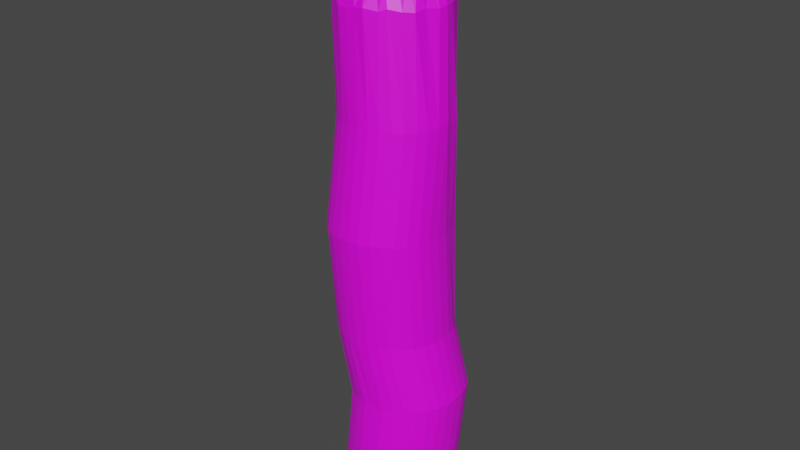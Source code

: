 # Source: wood2.blend  (saved by Blender 2.80.75; exported with 4.5.12 LTS)
import bpy
from mathutils import Matrix  # noqa: F401  (used for matrix-valued properties, if any)

bpy.ops.wm.read_factory_settings(use_empty=True)
scene = bpy.context.scene
scene.name = 'Scene'

# ---- collections
col_collection = bpy.data.collections.new('Collection'); scene.collection.children.link(col_collection)

# ---- images (referenced by path relative to the original .blend; pixels are not part of the script)
import os
ASSET_DIR = os.environ.get("B2B_ASSET_DIR", "")  # directory of the original .blend (textures are referenced by path, not embedded)
HERE = os.path.dirname(os.path.abspath(__file__))  # packed textures are extracted next to this script under _unpacked/

def load_image(name, relpath, width, height, colorspace="sRGB"):
    """Load a texture the original file referenced (path relative to the .blend, or extracted next to this script)."""
    p = next((c for c in (os.path.join(HERE, relpath), os.path.join(ASSET_DIR, relpath)) if relpath and os.path.exists(c)), "")
    if p:
        img = bpy.data.images.load(p, check_existing=True)
        img.name = name
    else:  # same state as the original file: an image datablock whose file is absent (Cycles renders it pink)
        img = bpy.data.images.new(name, width, height)
        img.source = "FILE"
        img.filepath = "//" + (relpath or name)
    img.colorspace_settings.name = colorspace
    return img
img_wood = load_image('Wood', 'Wood.png', 1024, 1024, 'sRGB')

# ---- materials (node trees are filled in below, after node groups)
mat_wood1 = bpy.data.materials.new('Wood1')
mat_wood1.use_transparent_shadow = False

# ---- material node trees
mat_wood1.use_nodes = True; mat_wood1.node_tree.nodes.clear()
_N = mat_wood1.node_tree.nodes; _L = mat_wood1.node_tree.links
n0 = _N.new('ShaderNodeOutputMaterial'); n0.name = 'Material Output'; n0.location = (300, 300)
n1 = _N.new('ShaderNodeBsdfPrincipled'); n1.name = 'Principled BSDF'; n1.location = (10, 300)
n1.distribution = 'GGX'
n1.subsurface_method = 'BURLEY'
n1.inputs[3].default_value = 1.45
n1.inputs[27].default_value = (0.0, 0.0, 0.0, 1.0)
n1.inputs[28].default_value = 1.0
n2 = _N.new('ShaderNodeTexCoord'); n2.name = 'Texture Coordinate'; n2.location = (-594, 189)
n3 = _N.new('ShaderNodeTexImage'); n3.name = 'Image Texture'; n3.location = (-359, 169)
n3.image = img_wood
_L.new(n1.outputs[0], n0.inputs[0])
_L.new(n2.outputs[2], n3.inputs[0])
_L.new(n3.outputs[0], n1.inputs[0])
n0.is_active_output = True

# ---- world
world_world = bpy.data.worlds.new('World'); scene.world = world_world
world_world.use_nodes = True; world_world.node_tree.nodes.clear()
_N = world_world.node_tree.nodes; _L = world_world.node_tree.links
n0 = _N.new('ShaderNodeOutputWorld'); n0.name = 'World Output'; n0.location = (300, 300)
n1 = _N.new('ShaderNodeBackground'); n1.name = 'Background'; n1.location = (10, 300)
n1.inputs[0].default_value = (0.05088, 0.05088, 0.05088, 1.0)
_L.new(n1.outputs[0], n0.inputs[0])
n0.is_active_output = True
world_world.color = (0.05088, 0.05088, 0.05088)
world_world.use_sun_shadow = False
world_world.sun_shadow_jitter_overblur = 0.0

# ---- meshes
me_cylinder = bpy.data.meshes.new('Cylinder')
me_cylinder.from_pydata([(0.0, 0.6382, 0.01291), (0.0009261, 0.01684, 6.81), (0.1245, 0.6259, 0.01291), (0.008518, 0.002033, 6.812), (0.2442, 0.5896, 0.01291), (0.01476, 0.007552, 6.793), (0.3546, 0.5306, 0.01291), (0.02011, 0.01905, 6.8), (0.4513, 0.4513, 0.01291), (0.02591, 0.005664, 6.811), (0.5306, 0.3546, 0.01291), (0.02948, 0.01669, 6.797), (0.5896, 0.2442, 0.0131), (0.03267, 0.01202, 6.818), (0.6259, 0.1245, 0.02371), (0.0362, -0.02498, 6.809), (0.6382, 4.818e-08, 0.04208), (0.03597, -0.01387, 6.819), (0.6259, -0.1245, 0.02538), (0.03518, -0.01835, 6.798), (0.5896, -0.2442, 0.01383), (0.03276, -0.01692, 6.792), (0.5306, -0.3546, 0.01291), (0.0295, -0.02299, 6.797), (0.4513, -0.4513, 0.01291), (0.02551, -0.03619, 6.789), (0.3546, -0.5306, 0.01291), (0.02104, -0.05793, 6.811), (0.2442, -0.5896, 0.01291), (0.01443, -0.05101, 6.796), (0.1245, -0.6259, 0.01291), (0.007918, -0.05522, 6.788), (-2.079e-07, -0.6382, 0.01291), (0.001061, -0.0564, 6.786), (-0.1245, -0.6259, 0.01291), (-0.005499, -0.06211, 6.801), (-0.2442, -0.5896, 0.01291), (-0.01294, -0.04376, 6.795), (-0.3546, -0.5306, 0.01291), (-0.01869, -0.04751, 6.787), (-0.4513, -0.4513, 0.01291), (-0.0245, -0.03373, 6.794), (-0.5306, -0.3546, 0.01291), (-0.02851, -0.03598, 6.791), (-0.5896, -0.2442, 0.01291), (-0.03225, -0.02023, 6.811), (-0.6259, -0.1245, 0.01291), (-0.03422, -0.01437, 6.803), (-0.6382, 6.162e-07, 0.01291), (-0.03461, -0.01336, 6.792), (-0.6259, 0.1245, 0.01291), (-0.03459, 0.006803, 6.807), (-0.5896, 0.2442, 0.01291), (-0.03195, 0.0007776, 6.793), (-0.5306, 0.3546, 0.01291), (-0.02876, 0.008176, 6.804), (-0.4513, 0.4513, 0.01291), (-0.02341, -0.00551, 6.787), (-0.3546, 0.5306, 0.01291), (-0.01852, 0.00786, 6.795), (-0.2442, 0.5896, 0.01291), (-0.01305, 0.0236, 6.795), (-0.1245, 0.6259, 0.01291), (-0.005668, 0.01044, 6.796), (0.1046, 0.5783, 5.818), (-0.01221, 0.5866, 5.816), (0.2101, 0.5387, 5.82), (0.3232, 0.4982, 5.828), (0.4056, 0.403, 5.818), (0.4462, 0.3151, 5.855), (0.5182, 0.1883, 5.831), (0.5587, 0.1041, 5.829), (0.5879, -0.006868, 5.842), (0.5776, -0.1096, 5.826), (0.5142, -0.2283, 5.844), (0.4865, -0.349, 5.821), (0.4038, -0.4354, 5.831), (0.2891, -0.5072, 5.853), (0.2164, -0.5474, 5.827), (0.07498, -0.6043, 5.848), (-0.02094, -0.6034, 5.838), (-0.133, -0.603, 5.815), (-0.2397, -0.5863, 5.821), (-0.3776, -0.4978, 5.856), (-0.4567, -0.4487, 5.839), (-0.5057, -0.3444, 5.822), (-0.6031, -0.2362, 5.864), (-0.6282, -0.1112, 5.859), (-0.6135, -0.00485, 5.831), (-0.6203, 0.09524, 5.842), (-0.5975, 0.2164, 5.846), (-0.5023, 0.3279, 5.822), (-0.454, 0.3849, 5.831), (-0.3663, 0.4767, 5.834), (-0.279, 0.5427, 5.86), (-0.1656, 0.5679, 5.845), (0.1176, 0.6915, 1.46), (-0.0166, 0.6141, 2.244), (-0.03295, 0.516, 3.467), (0.01748, 0.4993, 4.679), (0.1373, 0.4875, 4.679), (0.09652, 0.5338, 3.477), (0.1079, 0.6018, 2.244), (0.2461, 0.6791, 1.467), (0.2525, 0.4526, 4.679), (0.2121, 0.4867, 3.461), (0.2276, 0.5655, 2.244), (0.3642, 0.6477, 1.473), (0.3587, 0.3958, 4.679), (0.3227, 0.4133, 3.47), (0.338, 0.5065, 2.244), (0.4762, 0.5912, 1.481), (0.4518, 0.3194, 4.679), (0.4243, 0.3888, 3.467), (0.4347, 0.4272, 2.244), (0.5703, 0.5081, 1.469), (0.5282, 0.2263, 4.679), (0.5036, 0.3019, 3.462), (0.514, 0.3305, 2.244), (0.6529, 0.4161, 1.484), (0.5992, 0.1643, 4.689), (0.558, 0.1417, 3.464), (0.573, 0.2201, 2.245), (0.7124, 0.3065, 1.487), (0.6272, 0.02771, 4.696), (0.5963, 0.025, 3.474), (0.6093, 0.1004, 2.259), (0.7483, 0.1862, 1.498), (0.6535, -0.04737, 4.717), (0.6059, -0.1147, 3.496), (0.6216, -0.0241, 2.273), (0.7584, 0.05855, 1.504), (0.6406, -0.1706, 4.702), (0.5958, -0.2418, 3.492), (0.6093, -0.1486, 2.259), (0.7448, -0.06793, 1.475), (0.6048, -0.2884, 4.688), (0.5592, -0.3615, 3.479), (0.573, -0.2683, 2.245), (0.7109, -0.1842, 1.48), (0.5495, -0.3901, 4.687), (0.5012, -0.4732, 3.484), (0.514, -0.3787, 2.244), (0.652, -0.2943, 1.48), (0.4738, -0.4811, 4.688), (0.4214, -0.5707, 3.482), (0.4347, -0.4754, 2.244), (0.5701, -0.3947, 1.468), (0.3807, -0.5574, 4.688), (0.3272, -0.6523, 3.496), (0.338, -0.5547, 2.244), (0.4751, -0.4717, 1.476), (0.2745, -0.6142, 4.688), (0.2166, -0.712, 3.495), (0.2276, -0.6137, 2.244), (0.3649, -0.5326, 1.472), (0.1593, -0.6492, 4.688), (0.09551, -0.7503, 3.489), (0.1079, -0.65, 2.244), (0.2437, -0.5735, 1.461), (0.03948, -0.661, 4.688), (-0.02745, -0.7604, 3.495), (-0.0166, -0.6623, 2.244), (0.1233, -0.5865, 1.466), (-0.08035, -0.6492, 4.688), (-0.1534, -0.7502, 3.489), (-0.1411, -0.65, 2.244), (0.007229, -0.59, 1.45), (-0.1956, -0.6142, 4.688), (-0.275, -0.7166, 3.481), (-0.2608, -0.6137, 2.244), (-0.1102, -0.5574, 1.447), (-0.3018, -0.5574, 4.688), (-0.3872, -0.6604, 3.472), (-0.3712, -0.5547, 2.244), (-0.2034, -0.5114, 1.451), (-0.3948, -0.4811, 4.688), (-0.4799, -0.5751, 3.49), (-0.4679, -0.4754, 2.244), (-0.2815, -0.4664, 1.416), (-0.4712, -0.388, 4.688), (-0.5642, -0.4856, 3.469), (-0.5472, -0.3787, 2.244), (-0.3611, -0.37, 1.415), (-0.528, -0.2818, 4.688), (-0.6189, -0.3691, 3.487), (-0.6062, -0.2683, 2.244), (-0.4181, -0.2567, 1.424), (-0.5636, -0.1686, 4.688), (-0.6548, -0.2487, 3.489), (-0.6425, -0.1486, 2.244), (-0.4534, -0.1356, 1.428), (-0.5796, -0.06184, 4.686), (-0.6686, -0.1265, 3.482), (-0.6548, -0.0241, 2.244), (-0.4648, -0.009798, 1.432), (-0.5643, 0.06897, 4.687), (-0.6553, -0.0005424, 3.487), (-0.6425, 0.1004, 2.244), (-0.4573, 0.1079, 1.411), (-0.5325, 0.1744, 4.686), (-0.6173, 0.1217, 3.494), (-0.6062, 0.2201, 2.244), (-0.4193, 0.2299, 1.418), (-0.484, 0.255, 4.683), (-0.5645, 0.223, 3.467), (-0.5472, 0.3305, 2.244), (-0.3585, 0.3429, 1.427), (-0.4086, 0.3449, 4.682), (-0.4814, 0.3251, 3.483), (-0.4679, 0.4272, 2.244), (-0.3254, 0.5052, 1.475), (-0.3238, 0.3958, 4.679), (-0.3868, 0.4019, 3.474), (-0.3712, 0.5065, 2.244), (-0.2253, 0.5765, 1.465), (-0.2176, 0.4526, 4.679), (-0.2743, 0.4672, 3.482), (-0.2608, 0.5655, 2.244), (-0.1205, 0.6385, 1.462), (-0.1023, 0.4875, 4.679), (-0.1518, 0.5122, 3.492), (-0.1411, 0.6018, 2.244), (0.007305, 0.6664, 1.459), (-0.08158, 0.5368, 6.068), (-0.0431, 0.3277, 6.31), (-0.01169, 0.2201, 6.518), (0.03713, 0.2001, 6.481), (0.05898, 0.3149, 6.283), (0.01959, 0.5142, 6.058), (0.07886, 0.1775, 6.509), (0.1299, 0.3109, 6.293), (0.1165, 0.4492, 6.057), (0.1192, 0.1627, 6.494), (0.1835, 0.2616, 6.294), (0.2029, 0.4117, 6.089), (0.1449, 0.1478, 6.507), (0.252, 0.2088, 6.281), (0.2904, 0.3894, 6.092), (0.1721, 0.1141, 6.49), (0.2668, 0.151, 6.307), (0.352, 0.2941, 6.088), (0.1936, 0.06454, 6.528), (0.3333, 0.09631, 6.282), (0.3878, 0.1928, 6.093), (0.2111, 0.04234, 6.507), (0.3435, 0.01495, 6.287), (0.4309, 0.117, 6.102), (0.2083, -0.03492, 6.532), (0.3314, -0.05785, 6.329), (0.4343, -0.006498, 6.105), (0.2182, -0.0374, 6.522), (0.3311, -0.1265, 6.314), (0.4182, -0.088, 6.065), (0.2043, -0.1283, 6.494), (0.3078, -0.1937, 6.327), (0.4005, -0.2206, 6.083), (0.1861, -0.1534, 6.489), (0.2806, -0.2704, 6.299), (0.3467, -0.2878, 6.086), (0.1428, -0.1893, 6.505), (0.2617, -0.3157, 6.278), (0.29, -0.3547, 6.103), (0.1125, -0.2064, 6.504), (0.1839, -0.3589, 6.289), (0.2086, -0.4388, 6.076), (0.07991, -0.2469, 6.483), (0.1156, -0.3825, 6.3), (0.1173, -0.4663, 6.065), (0.03732, -0.2241, 6.485), (0.05943, -0.4204, 6.278), (0.02103, -0.5043, 6.061), (-0.01753, -0.2251, 6.498), (-0.03647, -0.4356, 6.299), (-0.08028, -0.5371, 6.072), (-0.05794, -0.2365, 6.511), (-0.08109, -0.4001, 6.282), (-0.1804, -0.4908, 6.073), (-0.1023, -0.2476, 6.487), (-0.17, -0.3853, 6.299), (-0.2831, -0.4724, 6.082), (-0.1339, -0.1948, 6.501), (-0.238, -0.3575, 6.296), (-0.3713, -0.4369, 6.08), (-0.1788, -0.1971, 6.491), (-0.3041, -0.3103, 6.311), (-0.45, -0.3545, 6.085), (-0.1919, -0.1417, 6.495), (-0.3518, -0.2646, 6.307), (-0.5112, -0.3113, 6.064), (-0.2143, -0.1102, 6.501), (-0.3829, -0.1967, 6.303), (-0.551, -0.2113, 6.073), (-0.225, -0.05398, 6.494), (-0.4017, -0.1186, 6.306), (-0.5886, -0.1208, 6.061), (-0.2335, 0.00507, 6.496), (-0.4159, -0.04117, 6.313), (-0.596, -0.01651, 6.082), (-0.2265, 0.02158, 6.477), (-0.3893, 0.01385, 6.287), (-0.5854, 0.0951, 6.083), (-0.2194, 0.05094, 6.502), (-0.3604, 0.095, 6.285), (-0.5633, 0.1892, 6.084), (-0.1996, 0.09394, 6.504), (-0.325, 0.1688, 6.288), (-0.5005, 0.2644, 6.082), (-0.1654, 0.1667, 6.484), (-0.2945, 0.2093, 6.296), (-0.4529, 0.3553, 6.075), (-0.1433, 0.176, 6.499), (-0.2371, 0.2549, 6.295), (-0.3727, 0.4503, 6.078), (-0.08786, 0.1877, 6.488), (-0.1418, 0.2908, 6.267), (-0.2779, 0.4935, 6.074), (-0.04769, 0.1962, 6.476), (-0.07712, 0.3141, 6.274), (-0.1819, 0.4954, 6.055)], [], [(99, 65, 64, 100), (100, 64, 66, 104), (104, 66, 67, 108), (108, 67, 68, 112), (112, 68, 69, 116), (116, 69, 70, 120), (120, 70, 71, 124), (124, 71, 72, 128), (128, 72, 73, 132), (132, 73, 74, 136), (136, 74, 75, 140), (140, 75, 76, 144), (144, 76, 77, 148), (148, 77, 78, 152), (152, 78, 79, 156), (156, 79, 80, 160), (160, 80, 81, 164), (164, 81, 82, 168), (168, 82, 83, 172), (172, 83, 84, 176), (176, 84, 85, 180), (180, 85, 86, 184), (184, 86, 87, 188), (188, 87, 88, 192), (192, 88, 89, 196), (196, 89, 90, 200), (200, 90, 91, 204), (204, 91, 92, 208), (208, 92, 93, 212), (212, 93, 94, 216), (3, 1, 63, 61, 59, 57, 55, 53, 51, 49, 47, 45, 43, 41, 39, 37, 35, 33, 31, 29, 27, 25, 23, 21, 19, 17, 15, 13, 11, 9, 7, 5), (216, 94, 95, 220), (220, 95, 65, 99), (0, 2, 4, 6, 8, 10, 12, 14, 16, 18, 20, 22, 24, 26, 28, 30, 32, 34, 36, 38, 40, 42, 44, 46, 48, 50, 52, 54, 56, 58, 60, 62), (224, 229, 64, 65), (229, 232, 66, 64), (232, 235, 67, 66), (235, 238, 68, 67), (238, 241, 69, 68), (241, 244, 70, 69), (244, 247, 71, 70), (247, 250, 72, 71), (250, 253, 73, 72), (253, 256, 74, 73), (256, 259, 75, 74), (259, 262, 76, 75), (262, 265, 77, 76), (265, 268, 78, 77), (268, 271, 79, 78), (271, 274, 80, 79), (274, 277, 81, 80), (277, 280, 82, 81), (280, 283, 83, 82), (283, 286, 84, 83), (286, 289, 85, 84), (289, 292, 86, 85), (292, 295, 87, 86), (295, 298, 88, 87), (298, 301, 89, 88), (301, 304, 90, 89), (304, 307, 91, 90), (307, 310, 92, 91), (310, 313, 93, 92), (313, 316, 94, 93), (316, 319, 95, 94), (319, 224, 65, 95), (62, 223, 96, 0), (223, 222, 97, 96), (222, 221, 98, 97), (221, 220, 99, 98), (60, 219, 223, 62), (219, 218, 222, 223), (218, 217, 221, 222), (217, 216, 220, 221), (58, 215, 219, 60), (215, 214, 218, 219), (214, 213, 217, 218), (213, 212, 216, 217), (56, 211, 215, 58), (211, 210, 214, 215), (210, 209, 213, 214), (209, 208, 212, 213), (54, 207, 211, 56), (207, 206, 210, 211), (206, 205, 209, 210), (205, 204, 208, 209), (52, 203, 207, 54), (203, 202, 206, 207), (202, 201, 205, 206), (201, 200, 204, 205), (50, 199, 203, 52), (199, 198, 202, 203), (198, 197, 201, 202), (197, 196, 200, 201), (48, 195, 199, 50), (195, 194, 198, 199), (194, 193, 197, 198), (193, 192, 196, 197), (46, 191, 195, 48), (191, 190, 194, 195), (190, 189, 193, 194), (189, 188, 192, 193), (44, 187, 191, 46), (187, 186, 190, 191), (186, 185, 189, 190), (185, 184, 188, 189), (42, 183, 187, 44), (183, 182, 186, 187), (182, 181, 185, 186), (181, 180, 184, 185), (40, 179, 183, 42), (179, 178, 182, 183), (178, 177, 181, 182), (177, 176, 180, 181), (38, 175, 179, 40), (175, 174, 178, 179), (174, 173, 177, 178), (173, 172, 176, 177), (36, 171, 175, 38), (171, 170, 174, 175), (170, 169, 173, 174), (169, 168, 172, 173), (34, 167, 171, 36), (167, 166, 170, 171), (166, 165, 169, 170), (165, 164, 168, 169), (32, 163, 167, 34), (163, 162, 166, 167), (162, 161, 165, 166), (161, 160, 164, 165), (30, 159, 163, 32), (159, 158, 162, 163), (158, 157, 161, 162), (157, 156, 160, 161), (28, 155, 159, 30), (155, 154, 158, 159), (154, 153, 157, 158), (153, 152, 156, 157), (26, 151, 155, 28), (151, 150, 154, 155), (150, 149, 153, 154), (149, 148, 152, 153), (24, 147, 151, 26), (147, 146, 150, 151), (146, 145, 149, 150), (145, 144, 148, 149), (22, 143, 147, 24), (143, 142, 146, 147), (142, 141, 145, 146), (141, 140, 144, 145), (20, 139, 143, 22), (139, 138, 142, 143), (138, 137, 141, 142), (137, 136, 140, 141), (18, 135, 139, 20), (135, 134, 138, 139), (134, 133, 137, 138), (133, 132, 136, 137), (16, 131, 135, 18), (131, 130, 134, 135), (130, 129, 133, 134), (129, 128, 132, 133), (14, 127, 131, 16), (127, 126, 130, 131), (126, 125, 129, 130), (125, 124, 128, 129), (12, 123, 127, 14), (123, 122, 126, 127), (122, 121, 125, 126), (121, 120, 124, 125), (10, 119, 123, 12), (119, 118, 122, 123), (118, 117, 121, 122), (117, 116, 120, 121), (8, 115, 119, 10), (115, 114, 118, 119), (114, 113, 117, 118), (113, 112, 116, 117), (6, 111, 115, 8), (111, 110, 114, 115), (110, 109, 113, 114), (109, 108, 112, 113), (4, 107, 111, 6), (107, 106, 110, 111), (106, 105, 109, 110), (105, 104, 108, 109), (2, 103, 107, 4), (103, 102, 106, 107), (102, 101, 105, 106), (101, 100, 104, 105), (0, 96, 103, 2), (96, 97, 102, 103), (97, 98, 101, 102), (98, 99, 100, 101), (63, 1, 226, 317), (317, 226, 225, 318), (318, 225, 224, 319), (61, 63, 317, 314), (314, 317, 318, 315), (315, 318, 319, 316), (59, 61, 314, 311), (311, 314, 315, 312), (312, 315, 316, 313), (57, 59, 311, 308), (308, 311, 312, 309), (309, 312, 313, 310), (55, 57, 308, 305), (305, 308, 309, 306), (306, 309, 310, 307), (53, 55, 305, 302), (302, 305, 306, 303), (303, 306, 307, 304), (51, 53, 302, 299), (299, 302, 303, 300), (300, 303, 304, 301), (49, 51, 299, 296), (296, 299, 300, 297), (297, 300, 301, 298), (47, 49, 296, 293), (293, 296, 297, 294), (294, 297, 298, 295), (45, 47, 293, 290), (290, 293, 294, 291), (291, 294, 295, 292), (43, 45, 290, 287), (287, 290, 291, 288), (288, 291, 292, 289), (41, 43, 287, 284), (284, 287, 288, 285), (285, 288, 289, 286), (39, 41, 284, 281), (281, 284, 285, 282), (282, 285, 286, 283), (37, 39, 281, 278), (278, 281, 282, 279), (279, 282, 283, 280), (35, 37, 278, 275), (275, 278, 279, 276), (276, 279, 280, 277), (33, 35, 275, 272), (272, 275, 276, 273), (273, 276, 277, 274), (31, 33, 272, 269), (269, 272, 273, 270), (270, 273, 274, 271), (29, 31, 269, 266), (266, 269, 270, 267), (267, 270, 271, 268), (27, 29, 266, 263), (263, 266, 267, 264), (264, 267, 268, 265), (25, 27, 263, 260), (260, 263, 264, 261), (261, 264, 265, 262), (23, 25, 260, 257), (257, 260, 261, 258), (258, 261, 262, 259), (21, 23, 257, 254), (254, 257, 258, 255), (255, 258, 259, 256), (19, 21, 254, 251), (251, 254, 255, 252), (252, 255, 256, 253), (17, 19, 251, 248), (248, 251, 252, 249), (249, 252, 253, 250), (15, 17, 248, 245), (245, 248, 249, 246), (246, 249, 250, 247), (13, 15, 245, 242), (242, 245, 246, 243), (243, 246, 247, 244), (11, 13, 242, 239), (239, 242, 243, 240), (240, 243, 244, 241), (9, 11, 239, 236), (236, 239, 240, 237), (237, 240, 241, 238), (7, 9, 236, 233), (233, 236, 237, 234), (234, 237, 238, 235), (5, 7, 233, 230), (230, 233, 234, 231), (231, 234, 235, 232), (3, 5, 230, 227), (227, 230, 231, 228), (228, 231, 232, 229), (1, 3, 227, 226), (226, 227, 228, 225), (225, 228, 229, 224)])
_uv = me_cylinder.uv_layers.new(name='UVMap')
_uv.uv.foreach_set('vector', [1.0, 0.8992, 1.0, 1.0, 0.9688, 1.0, 0.9688, 0.8992, 0.9688, 0.8992, 0.9688, 1.0, 0.9375, 1.0, 0.9375, 0.8992, 0.9375, 0.8992, 0.9375, 1.0, 0.9062, 1.0, 0.9062, 0.8992, 0.9062, 0.8992, 0.9062, 1.0, 0.875, 1.0, 0.875, 0.8992, 0.875, 0.8992, 0.875, 1.0, 0.8438, 1.0, 0.8438, 0.8992, 0.8438, 0.8992, 0.8438, 1.0, 0.8125, 1.0, 0.8125, 0.8992, 0.8125, 0.8992, 0.8125, 1.0, 0.7812, 1.0, 0.7812, 0.8992, 0.7812, 0.8992, 0.7812, 1.0, 0.75, 1.0, 0.75, 0.8992, 0.75, 0.8992, 0.75, 1.0, 0.7188, 1.0, 0.7188, 0.8992, 0.7188, 0.8992, 0.7188, 1.0, 0.6875, 1.0, 0.6875, 0.8992, 0.6875, 0.8992, 0.6875, 1.0, 0.6562, 1.0, 0.6562, 0.8992, 0.6562, 0.8992, 0.6562, 1.0, 0.625, 1.0, 0.625, 0.8992, 0.625, 0.8992, 0.625, 1.0, 0.5938, 1.0, 0.5937, 0.8992, 0.5937, 0.8992, 0.5938, 1.0, 0.5625, 1.0, 0.5625, 0.8992, 0.5625, 0.8992, 0.5625, 1.0, 0.5312, 1.0, 0.5312, 0.8992, 0.5312, 0.8992, 0.5312, 1.0, 0.5, 1.0, 0.5, 0.8992, 0.5, 0.8992, 0.5, 1.0, 0.4688, 1.0, 0.4688, 0.8992, 0.4688, 0.8992, 0.4688, 1.0, 0.4375, 1.0, 0.4375, 0.8992, 0.4375, 0.8992, 0.4375, 1.0, 0.4062, 1.0, 0.4063, 0.8992, 0.4063, 0.8992, 0.4062, 1.0, 0.375, 1.0, 0.375, 0.8992, 0.375, 0.8992, 0.375, 1.0, 0.3438, 1.0, 0.3438, 0.8992, 0.3438, 0.8992, 0.3438, 1.0, 0.3125, 1.0, 0.3125, 0.8992, 0.3125, 0.8992, 0.3125, 1.0, 0.2812, 1.0, 0.2812, 0.8992, 0.2812, 0.8992, 0.2812, 1.0, 0.25, 1.0, 0.25, 0.8992, 0.25, 0.8992, 0.25, 1.0, 0.2188, 1.0, 0.2188, 0.8992, 0.2188, 0.8992, 0.2188, 1.0, 0.1875, 1.0, 0.1875, 0.8992, 0.1875, 0.8992, 0.1875, 1.0, 0.1562, 1.0, 0.1562, 0.8992, 0.1562, 0.8992, 0.1562, 1.0, 0.125, 1.0, 0.125, 0.8992, 0.125, 0.8992, 0.125, 1.0, 0.09375, 1.0, 0.09375, 0.8992, 0.09375, 0.8992, 0.09375, 1.0, 0.0625, 1.0, 0.0625, 0.8992, 0.2526, 0.263, 0.25, 0.2633, 0.2474, 0.263, 0.2449, 0.2623, 0.2426, 0.261, 0.2406, 0.2594, 0.239, 0.2574, 0.2377, 0.2551, 0.237, 0.2526, 0.2367, 0.25, 0.237, 0.2474, 0.2377, 0.2449, 0.239, 0.2426, 0.2406, 0.2406, 0.2426, 0.239, 0.2449, 0.2377, 0.2474, 0.237, 0.25, 0.2367, 0.2526, 0.237, 0.2551, 0.2377, 0.2574, 0.239, 0.2594, 0.2406, 0.261, 0.2426, 0.2623, 0.2449, 0.263, 0.2474, 0.2633, 0.25, 0.263, 0.2526, 0.2623, 0.2551, 0.261, 0.2574, 0.2594, 0.2594, 0.2574, 0.261, 0.2551, 0.2623, 0.0625, 0.8992, 0.0625, 1.0, 0.03125, 1.0, 0.03125, 0.8992, 0.03125, 0.8992, 0.03125, 1.0, 0.0, 1.0, 0.0, 0.8992, 0.75, 0.49, 0.7968, 0.4854, 0.8418, 0.4717, 0.8833, 0.4496, 0.9197, 0.4197, 0.9496, 0.3833, 0.9717, 0.3418, 0.9854, 0.2968, 0.99, 0.25, 0.9854, 0.2032, 0.9717, 0.1582, 0.9496, 0.1167, 0.9197, 0.08029, 0.8833, 0.05045, 0.8418, 0.02827, 0.7968, 0.01461, 0.75, 0.01, 0.7032, 0.01461, 0.6582, 0.02827, 0.6167, 0.05045, 0.5803, 0.08029, 0.5504, 0.1167, 0.5283, 0.1582, 0.5146, 0.2032, 0.51, 0.25, 0.5146, 0.2968, 0.5283, 0.3418, 0.5504, 0.3833, 0.5803, 0.4197, 0.6167, 0.4496, 0.6582, 0.4717, 0.7032, 0.4854, 0.25, 0.4487, 0.2888, 0.4449, 0.2968, 0.4854, 0.25, 0.49, 0.2888, 0.4449, 0.3261, 0.4336, 0.3418, 0.4717, 0.2968, 0.4854, 0.3261, 0.4336, 0.3604, 0.4152, 0.3833, 0.4496, 0.3418, 0.4717, 0.3604, 0.4152, 0.3905, 0.3905, 0.4197, 0.4197, 0.3833, 0.4496, 0.3905, 0.3905, 0.4152, 0.3604, 0.4496, 0.3833, 0.4197, 0.4197, 0.4152, 0.3604, 0.4336, 0.3261, 0.4717, 0.3418, 0.4496, 0.3833, 0.4336, 0.3261, 0.4449, 0.2888, 0.4854, 0.2968, 0.4717, 0.3418, 0.4449, 0.2888, 0.4487, 0.25, 0.49, 0.25, 0.4854, 0.2968, 0.4487, 0.25, 0.4449, 0.2112, 0.4854, 0.2032, 0.49, 0.25, 0.4449, 0.2112, 0.4336, 0.1739, 0.4717, 0.1582, 0.4854, 0.2032, 0.4336, 0.1739, 0.4152, 0.1396, 0.4496, 0.1167, 0.4717, 0.1582, 0.4152, 0.1396, 0.3905, 0.1095, 0.4197, 0.08029, 0.4496, 0.1167, 0.3905, 0.1095, 0.3604, 0.08475, 0.3833, 0.05045, 0.4197, 0.08029, 0.3604, 0.08475, 0.3261, 0.06639, 0.3418, 0.02827, 0.3833, 0.05045, 0.3261, 0.06639, 0.2888, 0.05508, 0.2968, 0.01461, 0.3418, 0.02827, 0.2888, 0.05508, 0.25, 0.05126, 0.25, 0.01, 0.2968, 0.01461, 0.25, 0.05126, 0.2112, 0.05508, 0.2032, 0.01461, 0.25, 0.01, 0.2112, 0.05508, 0.1739, 0.06639, 0.1582, 0.02827, 0.2032, 0.01461, 0.1739, 0.06639, 0.1396, 0.08475, 0.1167, 0.05045, 0.1582, 0.02827, 0.1396, 0.08475, 0.1095, 0.1095, 0.08029, 0.08029, 0.1167, 0.05045, 0.1095, 0.1095, 0.08475, 0.1396, 0.05045, 0.1167, 0.08029, 0.08029, 0.08475, 0.1396, 0.06639, 0.1739, 0.02827, 0.1582, 0.05045, 0.1167, 0.06639, 0.1739, 0.05508, 0.2112, 0.01461, 0.2032, 0.02827, 0.1582, 0.05508, 0.2112, 0.05126, 0.25, 0.01, 0.25, 0.01461, 0.2032, 0.05126, 0.25, 0.05508, 0.2888, 0.01461, 0.2968, 0.01, 0.25, 0.05508, 0.2888, 0.06639, 0.3261, 0.02827, 0.3418, 0.01461, 0.2968, 0.06639, 0.3261, 0.08475, 0.3604, 0.05045, 0.3833, 0.02827, 0.3418, 0.08475, 0.3604, 0.1095, 0.3905, 0.08029, 0.4197, 0.05045, 0.3833, 0.1095, 0.3905, 0.1396, 0.4152, 0.1167, 0.4496, 0.08029, 0.4197, 0.1396, 0.4152, 0.1739, 0.4336, 0.1582, 0.4717, 0.1167, 0.4496, 0.1739, 0.4336, 0.2112, 0.4449, 0.2032, 0.4854, 0.1582, 0.4717, 0.2112, 0.4449, 0.25, 0.4487, 0.25, 0.49, 0.2032, 0.4854, 0.03125, 0.5, 0.03125, 0.5992, 0.0, 0.5992, 0.0, 0.5, 0.03125, 0.5992, 0.03125, 0.6992, 0.0, 0.6992, 0.0, 0.5992, 0.03125, 0.6992, 0.03125, 0.7992, 0.0, 0.7992, 0.0, 0.6992, 0.03125, 0.7992, 0.03125, 0.8992, 0.0, 0.8992, 0.0, 0.7992, 0.0625, 0.5, 0.0625, 0.5992, 0.03125, 0.5992, 0.03125, 0.5, 0.0625, 0.5992, 0.0625, 0.6992, 0.03125, 0.6992, 0.03125, 0.5992, 0.0625, 0.6992, 0.0625, 0.7992, 0.03125, 0.7992, 0.03125, 0.6992, 0.0625, 0.7992, 0.0625, 0.8992, 0.03125, 0.8992, 0.03125, 0.7992, 0.09375, 0.5, 0.09375, 0.5992, 0.0625, 0.5992, 0.0625, 0.5, 0.09375, 0.5992, 0.09375, 0.6992, 0.0625, 0.6992, 0.0625, 0.5992, 0.09375, 0.6992, 0.09375, 0.7992, 0.0625, 0.7992, 0.0625, 0.6992, 0.09375, 0.7992, 0.09375, 0.8992, 0.0625, 0.8992, 0.0625, 0.7992, 0.125, 0.5, 0.125, 0.5992, 0.09375, 0.5992, 0.09375, 0.5, 0.125, 0.5992, 0.125, 0.6992, 0.09375, 0.6992, 0.09375, 0.5992, 0.125, 0.6992, 0.125, 0.7992, 0.09375, 0.7992, 0.09375, 0.6992, 0.125, 0.7992, 0.125, 0.8992, 0.09375, 0.8992, 0.09375, 0.7992, 0.1562, 0.5, 0.1562, 0.5992, 0.125, 0.5992, 0.125, 0.5, 0.1562, 0.5992, 0.1562, 0.6992, 0.125, 0.6992, 0.125, 0.5992, 0.1562, 0.6992, 0.1562, 0.7992, 0.125, 0.7992, 0.125, 0.6992, 0.1562, 0.7992, 0.1562, 0.8992, 0.125, 0.8992, 0.125, 0.7992, 0.1875, 0.5, 0.1875, 0.5992, 0.1562, 0.5992, 0.1562, 0.5, 0.1875, 0.5992, 0.1875, 0.6992, 0.1562, 0.6992, 0.1562, 0.5992, 0.1875, 0.6992, 0.1875, 0.7992, 0.1562, 0.7992, 0.1562, 0.6992, 0.1875, 0.7992, 0.1875, 0.8992, 0.1562, 0.8992, 0.1562, 0.7992, 0.2188, 0.5, 0.2188, 0.5992, 0.1875, 0.5992, 0.1875, 0.5, 0.2188, 0.5992, 0.2188, 0.6992, 0.1875, 0.6992, 0.1875, 0.5992, 0.2188, 0.6992, 0.2188, 0.7992, 0.1875, 0.7992, 0.1875, 0.6992, 0.2188, 0.7992, 0.2188, 0.8992, 0.1875, 0.8992, 0.1875, 0.7992, 0.25, 0.5, 0.25, 0.5992, 0.2188, 0.5992, 0.2188, 0.5, 0.25, 0.5992, 0.25, 0.6992, 0.2188, 0.6992, 0.2188, 0.5992, 0.25, 0.6992, 0.25, 0.7992, 0.2188, 0.7992, 0.2188, 0.6992, 0.25, 0.7992, 0.25, 0.8992, 0.2188, 0.8992, 0.2188, 0.7992, 0.2812, 0.5, 0.2812, 0.5992, 0.25, 0.5992, 0.25, 0.5, 0.2812, 0.5992, 0.2812, 0.6992, 0.25, 0.6992, 0.25, 0.5992, 0.2812, 0.6992, 0.2812, 0.7992, 0.25, 0.7992, 0.25, 0.6992, 0.2812, 0.7992, 0.2812, 0.8992, 0.25, 0.8992, 0.25, 0.7992, 0.3125, 0.5, 0.3125, 0.5992, 0.2812, 0.5992, 0.2812, 0.5, 0.3125, 0.5992, 0.3125, 0.6992, 0.2812, 0.6992, 0.2812, 0.5992, 0.3125, 0.6992, 0.3125, 0.7992, 0.2812, 0.7992, 0.2812, 0.6992, 0.3125, 0.7992, 0.3125, 0.8992, 0.2812, 0.8992, 0.2812, 0.7992, 0.3438, 0.5, 0.3438, 0.5992, 0.3125, 0.5992, 0.3125, 0.5, 0.3438, 0.5992, 0.3438, 0.6992, 0.3125, 0.6992, 0.3125, 0.5992, 0.3438, 0.6992, 0.3438, 0.7992, 0.3125, 0.7992, 0.3125, 0.6992, 0.3438, 0.7992, 0.3438, 0.8992, 0.3125, 0.8992, 0.3125, 0.7992, 0.375, 0.5, 0.375, 0.5992, 0.3438, 0.5992, 0.3438, 0.5, 0.375, 0.5992, 0.375, 0.6992, 0.3438, 0.6992, 0.3438, 0.5992, 0.375, 0.6992, 0.375, 0.7992, 0.3438, 0.7992, 0.3438, 0.6992, 0.375, 0.7992, 0.375, 0.8992, 0.3438, 0.8992, 0.3438, 0.7992, 0.4062, 0.5, 0.4062, 0.5992, 0.375, 0.5992, 0.375, 0.5, 0.4062, 0.5992, 0.4062, 0.6992, 0.375, 0.6992, 0.375, 0.5992, 0.4062, 0.6992, 0.4063, 0.7992, 0.375, 0.7992, 0.375, 0.6992, 0.4063, 0.7992, 0.4063, 0.8992, 0.375, 0.8992, 0.375, 0.7992, 0.4375, 0.5, 0.4375, 0.5992, 0.4062, 0.5992, 0.4062, 0.5, 0.4375, 0.5992, 0.4375, 0.6992, 0.4062, 0.6992, 0.4062, 0.5992, 0.4375, 0.6992, 0.4375, 0.7992, 0.4063, 0.7992, 0.4062, 0.6992, 0.4375, 0.7992, 0.4375, 0.8992, 0.4063, 0.8992, 0.4063, 0.7992, 0.4688, 0.5, 0.4688, 0.5992, 0.4375, 0.5992, 0.4375, 0.5, 0.4688, 0.5992, 0.4687, 0.6992, 0.4375, 0.6992, 0.4375, 0.5992, 0.4687, 0.6992, 0.4688, 0.7992, 0.4375, 0.7992, 0.4375, 0.6992, 0.4688, 0.7992, 0.4688, 0.8992, 0.4375, 0.8992, 0.4375, 0.7992, 0.5, 0.5, 0.5, 0.5992, 0.4688, 0.5992, 0.4688, 0.5, 0.5, 0.5992, 0.5, 0.6992, 0.4687, 0.6992, 0.4688, 0.5992, 0.5, 0.6992, 0.5, 0.7992, 0.4688, 0.7992, 0.4687, 0.6992, 0.5, 0.7992, 0.5, 0.8992, 0.4688, 0.8992, 0.4688, 0.7992, 0.5312, 0.5, 0.5312, 0.5992, 0.5, 0.5992, 0.5, 0.5, 0.5312, 0.5992, 0.5312, 0.6992, 0.5, 0.6992, 0.5, 0.5992, 0.5312, 0.6992, 0.5312, 0.7992, 0.5, 0.7992, 0.5, 0.6992, 0.5312, 0.7992, 0.5312, 0.8992, 0.5, 0.8992, 0.5, 0.7992, 0.5625, 0.5, 0.5625, 0.5992, 0.5312, 0.5992, 0.5312, 0.5, 0.5625, 0.5992, 0.5625, 0.6992, 0.5312, 0.6992, 0.5312, 0.5992, 0.5625, 0.6992, 0.5625, 0.7992, 0.5312, 0.7992, 0.5312, 0.6992, 0.5625, 0.7992, 0.5625, 0.8992, 0.5312, 0.8992, 0.5312, 0.7992, 0.5938, 0.5, 0.5938, 0.5992, 0.5625, 0.5992, 0.5625, 0.5, 0.5938, 0.5992, 0.5938, 0.6992, 0.5625, 0.6992, 0.5625, 0.5992, 0.5938, 0.6992, 0.5937, 0.7992, 0.5625, 0.7992, 0.5625, 0.6992, 0.5937, 0.7992, 0.5937, 0.8992, 0.5625, 0.8992, 0.5625, 0.7992, 0.625, 0.5, 0.625, 0.5992, 0.5938, 0.5992, 0.5938, 0.5, 0.625, 0.5992, 0.625, 0.6992, 0.5938, 0.6992, 0.5938, 0.5992, 0.625, 0.6992, 0.625, 0.7992, 0.5937, 0.7992, 0.5938, 0.6992, 0.625, 0.7992, 0.625, 0.8992, 0.5937, 0.8992, 0.5937, 0.7992, 0.6562, 0.5, 0.6562, 0.5992, 0.625, 0.5992, 0.625, 0.5, 0.6562, 0.5992, 0.6562, 0.6992, 0.625, 0.6992, 0.625, 0.5992, 0.6562, 0.6992, 0.6562, 0.7992, 0.625, 0.7992, 0.625, 0.6992, 0.6562, 0.7992, 0.6562, 0.8992, 0.625, 0.8992, 0.625, 0.7992, 0.6875, 0.5, 0.6875, 0.5992, 0.6562, 0.5992, 0.6562, 0.5, 0.6875, 0.5992, 0.6875, 0.6992, 0.6562, 0.6992, 0.6562, 0.5992, 0.6875, 0.6992, 0.6875, 0.7992, 0.6562, 0.7992, 0.6562, 0.6992, 0.6875, 0.7992, 0.6875, 0.8992, 0.6562, 0.8992, 0.6562, 0.7992, 0.7188, 0.5, 0.7188, 0.5992, 0.6875, 0.5992, 0.6875, 0.5, 0.7188, 0.5992, 0.7188, 0.6992, 0.6875, 0.6992, 0.6875, 0.5992, 0.7188, 0.6992, 0.7188, 0.7992, 0.6875, 0.7992, 0.6875, 0.6992, 0.7188, 0.7992, 0.7188, 0.8992, 0.6875, 0.8992, 0.6875, 0.7992, 0.75, 0.5, 0.75, 0.5992, 0.7188, 0.5992, 0.7188, 0.5, 0.75, 0.5992, 0.75, 0.6992, 0.7188, 0.6992, 0.7188, 0.5992, 0.75, 0.6992, 0.75, 0.7992, 0.7188, 0.7992, 0.7188, 0.6992, 0.75, 0.7992, 0.75, 0.8992, 0.7188, 0.8992, 0.7188, 0.7992, 0.7812, 0.5, 0.7812, 0.5992, 0.75, 0.5992, 0.75, 0.5, 0.7812, 0.5992, 0.7812, 0.6992, 0.75, 0.6992, 0.75, 0.5992, 0.7812, 0.6992, 0.7812, 0.7992, 0.75, 0.7992, 0.75, 0.6992, 0.7812, 0.7992, 0.7812, 0.8992, 0.75, 0.8992, 0.75, 0.7992, 0.8125, 0.5, 0.8125, 0.5992, 0.7812, 0.5992, 0.7812, 0.5, 0.8125, 0.5992, 0.8125, 0.6992, 0.7812, 0.6992, 0.7812, 0.5992, 0.8125, 0.6992, 0.8125, 0.7992, 0.7812, 0.7992, 0.7812, 0.6992, 0.8125, 0.7992, 0.8125, 0.8992, 0.7812, 0.8992, 0.7812, 0.7992, 0.8438, 0.5, 0.8438, 0.5992, 0.8125, 0.5992, 0.8125, 0.5, 0.8438, 0.5992, 0.8437, 0.6992, 0.8125, 0.6992, 0.8125, 0.5992, 0.8437, 0.6992, 0.8438, 0.7992, 0.8125, 0.7992, 0.8125, 0.6992, 0.8438, 0.7992, 0.8438, 0.8992, 0.8125, 0.8992, 0.8125, 0.7992, 0.875, 0.5, 0.875, 0.5992, 0.8438, 0.5992, 0.8438, 0.5, 0.875, 0.5992, 0.875, 0.6992, 0.8437, 0.6992, 0.8438, 0.5992, 0.875, 0.6992, 0.875, 0.7992, 0.8438, 0.7992, 0.8437, 0.6992, 0.875, 0.7992, 0.875, 0.8992, 0.8438, 0.8992, 0.8438, 0.7992, 0.9062, 0.5, 0.9062, 0.5992, 0.875, 0.5992, 0.875, 0.5, 0.9062, 0.5992, 0.9062, 0.6992, 0.875, 0.6992, 0.875, 0.5992, 0.9062, 0.6992, 0.9062, 0.7992, 0.875, 0.7992, 0.875, 0.6992, 0.9062, 0.7992, 0.9062, 0.8992, 0.875, 0.8992, 0.875, 0.7992, 0.9375, 0.5, 0.9375, 0.5992, 0.9062, 0.5992, 0.9062, 0.5, 0.9375, 0.5992, 0.9375, 0.6992, 0.9062, 0.6992, 0.9062, 0.5992, 0.9375, 0.6992, 0.9375, 0.7992, 0.9062, 0.7992, 0.9062, 0.6992, 0.9375, 0.7992, 0.9375, 0.8992, 0.9062, 0.8992, 0.9062, 0.7992, 0.9688, 0.5, 0.9688, 0.5992, 0.9375, 0.5992, 0.9375, 0.5, 0.9688, 0.5992, 0.9688, 0.6992, 0.9375, 0.6992, 0.9375, 0.5992, 0.9688, 0.6992, 0.9688, 0.7992, 0.9375, 0.7992, 0.9375, 0.6992, 0.9688, 0.7992, 0.9688, 0.8992, 0.9375, 0.8992, 0.9375, 0.7992, 1.0, 0.5, 1.0, 0.5992, 0.9688, 0.5992, 0.9688, 0.5, 1.0, 0.5992, 1.0, 0.6992, 0.9688, 0.6992, 0.9688, 0.5992, 1.0, 0.6992, 1.0, 0.7992, 0.9688, 0.7992, 0.9688, 0.6992, 1.0, 0.7992, 1.0, 0.8992, 0.9688, 0.8992, 0.9688, 0.7992, 0.2474, 0.263, 0.25, 0.2633, 0.25, 0.3354, 0.2333, 0.3337, 0.2333, 0.3337, 0.25, 0.3354, 0.25, 0.3921, 0.2223, 0.3893, 0.2223, 0.3893, 0.25, 0.3921, 0.25, 0.4487, 0.2112, 0.4449, 0.2449, 0.2623, 0.2474, 0.263, 0.2333, 0.3337, 0.2173, 0.3289, 0.2173, 0.3289, 0.2333, 0.3337, 0.2223, 0.3893, 0.1956, 0.3812, 0.1956, 0.3812, 0.2223, 0.3893, 0.2112, 0.4449, 0.1739, 0.4336, 0.2426, 0.261, 0.2449, 0.2623, 0.2173, 0.3289, 0.2026, 0.321, 0.2026, 0.321, 0.2173, 0.3289, 0.1956, 0.3812, 0.1711, 0.3681, 0.1711, 0.3681, 0.1956, 0.3812, 0.1739, 0.4336, 0.1396, 0.4152, 0.2406, 0.2594, 0.2426, 0.261, 0.2026, 0.321, 0.1896, 0.3104, 0.1896, 0.3104, 0.2026, 0.321, 0.1711, 0.3681, 0.1496, 0.3504, 0.1496, 0.3504, 0.1711, 0.3681, 0.1396, 0.4152, 0.1095, 0.3905, 0.239, 0.2574, 0.2406, 0.2594, 0.1896, 0.3104, 0.179, 0.2974, 0.179, 0.2974, 0.1896, 0.3104, 0.1496, 0.3504, 0.1319, 0.3289, 0.1319, 0.3289, 0.1496, 0.3504, 0.1095, 0.3905, 0.08475, 0.3604, 0.2377, 0.2551, 0.239, 0.2574, 0.179, 0.2974, 0.1711, 0.2827, 0.1711, 0.2827, 0.179, 0.2974, 0.1319, 0.3289, 0.1188, 0.3044, 0.1188, 0.3044, 0.1319, 0.3289, 0.08475, 0.3604, 0.06639, 0.3261, 0.237, 0.2526, 0.2377, 0.2551, 0.1711, 0.2827, 0.1663, 0.2667, 0.1663, 0.2667, 0.1711, 0.2827, 0.1188, 0.3044, 0.1107, 0.2777, 0.1107, 0.2777, 0.1188, 0.3044, 0.06639, 0.3261, 0.05508, 0.2888, 0.2367, 0.25, 0.237, 0.2526, 0.1663, 0.2667, 0.1646, 0.25, 0.1646, 0.25, 0.1663, 0.2667, 0.1107, 0.2777, 0.1079, 0.25, 0.1079, 0.25, 0.1107, 0.2777, 0.05508, 0.2888, 0.05126, 0.25, 0.237, 0.2474, 0.2367, 0.25, 0.1646, 0.25, 0.1663, 0.2333, 0.1663, 0.2333, 0.1646, 0.25, 0.1079, 0.25, 0.1107, 0.2223, 0.1107, 0.2223, 0.1079, 0.25, 0.05126, 0.25, 0.05508, 0.2112, 0.2377, 0.2449, 0.237, 0.2474, 0.1663, 0.2333, 0.1711, 0.2173, 0.1711, 0.2173, 0.1663, 0.2333, 0.1107, 0.2223, 0.1188, 0.1956, 0.1188, 0.1956, 0.1107, 0.2223, 0.05508, 0.2112, 0.06639, 0.1739, 0.239, 0.2426, 0.2377, 0.2449, 0.1711, 0.2173, 0.179, 0.2026, 0.179, 0.2026, 0.1711, 0.2173, 0.1188, 0.1956, 0.1319, 0.1711, 0.1319, 0.1711, 0.1188, 0.1956, 0.06639, 0.1739, 0.08475, 0.1396, 0.2406, 0.2406, 0.239, 0.2426, 0.179, 0.2026, 0.1896, 0.1896, 0.1896, 0.1896, 0.179, 0.2026, 0.1319, 0.1711, 0.1496, 0.1496, 0.1496, 0.1496, 0.1319, 0.1711, 0.08475, 0.1396, 0.1095, 0.1095, 0.2426, 0.239, 0.2406, 0.2406, 0.1896, 0.1896, 0.2026, 0.179, 0.2026, 0.179, 0.1896, 0.1896, 0.1496, 0.1496, 0.1711, 0.1319, 0.1711, 0.1319, 0.1496, 0.1496, 0.1095, 0.1095, 0.1396, 0.08475, 0.2449, 0.2377, 0.2426, 0.239, 0.2026, 0.179, 0.2173, 0.1711, 0.2173, 0.1711, 0.2026, 0.179, 0.1711, 0.1319, 0.1956, 0.1188, 0.1956, 0.1188, 0.1711, 0.1319, 0.1396, 0.08475, 0.1739, 0.06639, 0.2474, 0.237, 0.2449, 0.2377, 0.2173, 0.1711, 0.2333, 0.1663, 0.2333, 0.1663, 0.2173, 0.1711, 0.1956, 0.1188, 0.2223, 0.1107, 0.2223, 0.1107, 0.1956, 0.1188, 0.1739, 0.06639, 0.2112, 0.05508, 0.25, 0.2367, 0.2474, 0.237, 0.2333, 0.1663, 0.25, 0.1646, 0.25, 0.1646, 0.2333, 0.1663, 0.2223, 0.1107, 0.25, 0.1079, 0.25, 0.1079, 0.2223, 0.1107, 0.2112, 0.05508, 0.25, 0.05126, 0.2526, 0.237, 0.25, 0.2367, 0.25, 0.1646, 0.2667, 0.1663, 0.2667, 0.1663, 0.25, 0.1646, 0.25, 0.1079, 0.2777, 0.1107, 0.2777, 0.1107, 0.25, 0.1079, 0.25, 0.05126, 0.2888, 0.05508, 0.2551, 0.2377, 0.2526, 0.237, 0.2667, 0.1663, 0.2827, 0.1711, 0.2827, 0.1711, 0.2667, 0.1663, 0.2777, 0.1107, 0.3044, 0.1188, 0.3044, 0.1188, 0.2777, 0.1107, 0.2888, 0.05508, 0.3261, 0.06639, 0.2574, 0.239, 0.2551, 0.2377, 0.2827, 0.1711, 0.2974, 0.179, 0.2974, 0.179, 0.2827, 0.1711, 0.3044, 0.1188, 0.3289, 0.1319, 0.3289, 0.1319, 0.3044, 0.1188, 0.3261, 0.06639, 0.3604, 0.08475, 0.2594, 0.2406, 0.2574, 0.239, 0.2974, 0.179, 0.3104, 0.1896, 0.3104, 0.1896, 0.2974, 0.179, 0.3289, 0.1319, 0.3504, 0.1496, 0.3504, 0.1496, 0.3289, 0.1319, 0.3604, 0.08475, 0.3905, 0.1095, 0.261, 0.2426, 0.2594, 0.2406, 0.3104, 0.1896, 0.321, 0.2026, 0.321, 0.2026, 0.3104, 0.1896, 0.3504, 0.1496, 0.3681, 0.1711, 0.3681, 0.1711, 0.3504, 0.1496, 0.3905, 0.1095, 0.4152, 0.1396, 0.2623, 0.2449, 0.261, 0.2426, 0.321, 0.2026, 0.3289, 0.2173, 0.3289, 0.2173, 0.321, 0.2026, 0.3681, 0.1711, 0.3812, 0.1956, 0.3812, 0.1956, 0.3681, 0.1711, 0.4152, 0.1396, 0.4336, 0.1739, 0.263, 0.2474, 0.2623, 0.2449, 0.3289, 0.2173, 0.3337, 0.2333, 0.3337, 0.2333, 0.3289, 0.2173, 0.3812, 0.1956, 0.3893, 0.2223, 0.3893, 0.2223, 0.3812, 0.1956, 0.4336, 0.1739, 0.4449, 0.2112, 0.2633, 0.25, 0.263, 0.2474, 0.3337, 0.2333, 0.3354, 0.25, 0.3354, 0.25, 0.3337, 0.2333, 0.3893, 0.2223, 0.3921, 0.25, 0.3921, 0.25, 0.3893, 0.2223, 0.4449, 0.2112, 0.4487, 0.25, 0.263, 0.2526, 0.2633, 0.25, 0.3354, 0.25, 0.3337, 0.2667, 0.3337, 0.2667, 0.3354, 0.25, 0.3921, 0.25, 0.3893, 0.2777, 0.3893, 0.2777, 0.3921, 0.25, 0.4487, 0.25, 0.4449, 0.2888, 0.2623, 0.2551, 0.263, 0.2526, 0.3337, 0.2667, 0.3289, 0.2827, 0.3289, 0.2827, 0.3337, 0.2667, 0.3893, 0.2777, 0.3812, 0.3044, 0.3812, 0.3044, 0.3893, 0.2777, 0.4449, 0.2888, 0.4336, 0.3261, 0.261, 0.2574, 0.2623, 0.2551, 0.3289, 0.2827, 0.321, 0.2974, 0.321, 0.2974, 0.3289, 0.2827, 0.3812, 0.3044, 0.3681, 0.3289, 0.3681, 0.3289, 0.3812, 0.3044, 0.4336, 0.3261, 0.4152, 0.3604, 0.2594, 0.2594, 0.261, 0.2574, 0.321, 0.2974, 0.3104, 0.3104, 0.3104, 0.3104, 0.321, 0.2974, 0.3681, 0.3289, 0.3504, 0.3504, 0.3504, 0.3504, 0.3681, 0.3289, 0.4152, 0.3604, 0.3905, 0.3905, 0.2574, 0.261, 0.2594, 0.2594, 0.3104, 0.3104, 0.2974, 0.321, 0.2974, 0.321, 0.3104, 0.3104, 0.3504, 0.3504, 0.3289, 0.3681, 0.3289, 0.3681, 0.3504, 0.3504, 0.3905, 0.3905, 0.3604, 0.4152, 0.2551, 0.2623, 0.2574, 0.261, 0.2974, 0.321, 0.2827, 0.3289, 0.2827, 0.3289, 0.2974, 0.321, 0.3289, 0.3681, 0.3044, 0.3812, 0.3044, 0.3812, 0.3289, 0.3681, 0.3604, 0.4152, 0.3261, 0.4336, 0.2526, 0.263, 0.2551, 0.2623, 0.2827, 0.3289, 0.2667, 0.3337, 0.2667, 0.3337, 0.2827, 0.3289, 0.3044, 0.3812, 0.2777, 0.3893, 0.2777, 0.3893, 0.3044, 0.3812, 0.3261, 0.4336, 0.2888, 0.4449, 0.25, 0.2633, 0.2526, 0.263, 0.2667, 0.3337, 0.25, 0.3354, 0.25, 0.3354, 0.2667, 0.3337, 0.2777, 0.3893, 0.25, 0.3921, 0.25, 0.3921, 0.2777, 0.3893, 0.2888, 0.4449, 0.25, 0.4487])
me_cylinder.materials.append(mat_wood1)
me_cylinder.use_remesh_preserve_volume = False
me_cylinder.use_remesh_preserve_attributes = False
me_cylinder.use_mirror_vertex_groups = False
me_cylinder.update()

# ---- objects
ob_cylinder = bpy.data.objects.new('Cylinder', me_cylinder)

# ---- transforms, parenting, visibility, modifiers, constraints
ob_cylinder.location = (0.0, 0.0, 0.0)
ob_cylinder.lineart.crease_threshold = 0.0

# ---- collection membership
col_collection.objects.link(ob_cylinder)

# ---- scene / render settings (as saved in the file)
scene.frame_start = 1; scene.frame_end = 250; scene.frame_set(1)
scene.render.engine = 'BLENDER_EEVEE_NEXT'
scene.cycles.use_denoising = False
scene.cycles.samples = 128
scene.cycles.sampling_pattern = 'TABULATED_SOBOL'
scene.cycles.use_adaptive_sampling = False
scene.cycles.use_light_tree = False
scene.view_settings.view_transform = 'Filmic'
bpy.context.view_layer.update()

# ---- added for rendering (the .blend has no active camera and no usable light): camera, sun
cam_auto = bpy.data.cameras.new('AutoCamera')
cam_auto.lens = 50.0
cam_auto.sensor_width = 36.0
cam_auto.clip_end = 1000.0
ob_auto_camera = bpy.data.objects.new('AutoCamera', cam_auto)
scene.collection.objects.link(ob_auto_camera)
ob_auto_camera.location = (6.61758, -7.92168, 8.67404)
ob_auto_camera.rotation_euler = (1.09748, -7.21219e-08, 0.694738)
scene.camera = ob_auto_camera
light_auto_sun = bpy.data.lights.new('AutoSun', 'SUN')
light_auto_sun.energy = 3.0
light_auto_sun.angle = 0.0523599
ob_auto_sun = bpy.data.objects.new('AutoSun', light_auto_sun)
scene.collection.objects.link(ob_auto_sun)
ob_auto_sun.rotation_euler = (0.872665, 0.174533, 0.523599)
bpy.context.view_layer.update()

